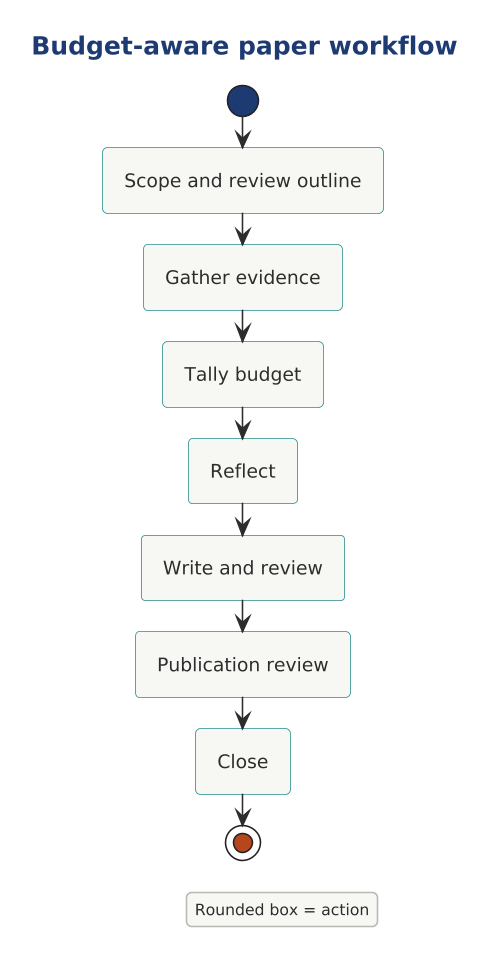

The diagram above was rendered by PlantUML. Its source (embedded in the PNG):
@startuml

scale 1.5625



' AD-AHC-P03 P03-UML-AC-002 | P03-EVD-026 P03-EVD-027 P03-EVD-028 P03-EVD-029
!include ../../../../../../../../tooling/styles/plantuml/behavioral/activity-diagram-style.iuml
title Budget-aware paper workflow
start
:Scope and review outline;
:Gather evidence;
:Tally budget;
:Reflect;
:Write and review;
:Publication review;
:Close;
stop
legend right
Rounded box = action
endlegend
@enduml